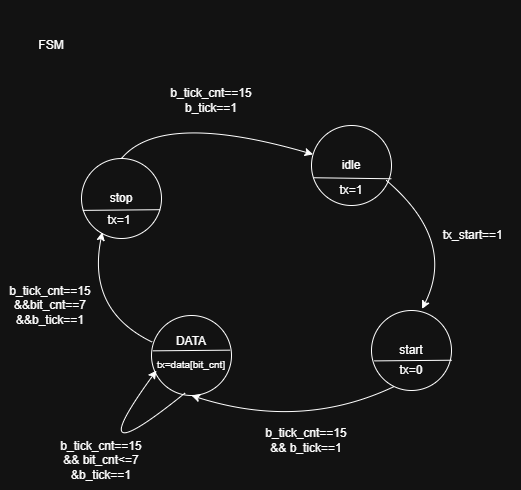

The diagram above was exported from draw.io. Its source (the exported page's mxGraphModel, read from the mxfile embedded in the PNG):
<mxGraphModel dx="828" dy="689" grid="1" gridSize="10" guides="1" tooltips="1" connect="1" arrows="1" fold="1" page="1" pageScale="1" pageWidth="827" pageHeight="1169" math="0" shadow="0">
  <root>
    <mxCell id="0" />
    <mxCell id="1" parent="0" />
    <mxCell id="SJSTL3cu6tLS4IrcRe1--1" connectable="0" parent="1" style="group" value="" vertex="1">
      <mxGeometry height="490" width="521" x="160" y="190" as="geometry" />
    </mxCell>
    <mxCell id="SJSTL3cu6tLS4IrcRe1--2" parent="SJSTL3cu6tLS4IrcRe1--1" style="ellipse;whiteSpace=wrap;html=1;aspect=fixed;" value="idle" vertex="1">
      <mxGeometry height="80" width="80" x="311" y="125" as="geometry" />
    </mxCell>
    <mxCell id="SJSTL3cu6tLS4IrcRe1--3" parent="SJSTL3cu6tLS4IrcRe1--1" style="ellipse;whiteSpace=wrap;html=1;aspect=fixed;" value="DATA&lt;div&gt;&lt;br&gt;&lt;/div&gt;&lt;div&gt;&lt;br&gt;&lt;/div&gt;" vertex="1">
      <mxGeometry height="80" width="80" x="151" y="315" as="geometry" />
    </mxCell>
    <mxCell id="SJSTL3cu6tLS4IrcRe1--4" parent="SJSTL3cu6tLS4IrcRe1--1" style="ellipse;whiteSpace=wrap;html=1;aspect=fixed;" value="stop" vertex="1">
      <mxGeometry height="80" width="80" x="81" y="158" as="geometry" />
    </mxCell>
    <mxCell id="SJSTL3cu6tLS4IrcRe1--5" parent="SJSTL3cu6tLS4IrcRe1--1" style="text;html=1;whiteSpace=wrap;strokeColor=none;fillColor=none;align=center;verticalAlign=middle;rounded=0;" value="&amp;nbsp;tx_start==1" vertex="1">
      <mxGeometry height="30" width="100" x="421" y="220" as="geometry" />
    </mxCell>
    <mxCell id="SJSTL3cu6tLS4IrcRe1--6" parent="SJSTL3cu6tLS4IrcRe1--1" style="text;html=1;whiteSpace=wrap;strokeColor=none;fillColor=none;align=center;verticalAlign=middle;rounded=0;" value="b_tick_cnt==15 &amp;amp;&amp;amp; bit_cnt&amp;lt;=7&lt;div&gt;&amp;amp;b_tick==1&lt;/div&gt;" vertex="1">
      <mxGeometry height="60" width="100" x="51" y="430" as="geometry" />
    </mxCell>
    <mxCell id="SJSTL3cu6tLS4IrcRe1--7" edge="1" parent="SJSTL3cu6tLS4IrcRe1--1" source="SJSTL3cu6tLS4IrcRe1--4" style="curved=1;endArrow=classic;html=1;rounded=0;exitX=0.5;exitY=0;exitDx=0;exitDy=0;" target="SJSTL3cu6tLS4IrcRe1--2" value="">
      <mxGeometry height="50" relative="1" width="50" as="geometry">
        <Array as="points">
          <mxPoint x="161" y="110" />
        </Array>
        <mxPoint x="126" y="150" as="sourcePoint" />
        <mxPoint x="176" y="100" as="targetPoint" />
      </mxGeometry>
    </mxCell>
    <mxCell id="SJSTL3cu6tLS4IrcRe1--8" edge="1" parent="SJSTL3cu6tLS4IrcRe1--1" source="SJSTL3cu6tLS4IrcRe1--2" style="endArrow=none;html=1;rounded=0;entryX=0.998;entryY=0.666;entryDx=0;entryDy=0;entryPerimeter=0;exitX=0.025;exitY=0.653;exitDx=0;exitDy=0;exitPerimeter=0;" target="SJSTL3cu6tLS4IrcRe1--2" value="">
      <mxGeometry height="50" relative="1" width="50" as="geometry">
        <mxPoint x="267.6399999999999" y="113.67999999999995" as="sourcePoint" />
        <mxPoint x="336.1999999999998" y="112.72000000000003" as="targetPoint" />
      </mxGeometry>
    </mxCell>
    <mxCell id="SJSTL3cu6tLS4IrcRe1--9" parent="SJSTL3cu6tLS4IrcRe1--1" style="text;html=1;whiteSpace=wrap;strokeColor=none;fillColor=none;align=center;verticalAlign=middle;rounded=0;" value="tx=1" vertex="1">
      <mxGeometry height="20" width="50" x="326" y="180" as="geometry" />
    </mxCell>
    <mxCell id="SJSTL3cu6tLS4IrcRe1--10" parent="SJSTL3cu6tLS4IrcRe1--1" style="text;html=1;whiteSpace=wrap;strokeColor=none;fillColor=none;align=center;verticalAlign=middle;rounded=0;" value="&lt;font style=&quot;font-size: 10px;&quot;&gt;tx=data[bit_cnt]&lt;/font&gt;" vertex="1">
      <mxGeometry height="12" width="40" x="171" y="358" as="geometry" />
    </mxCell>
    <mxCell id="SJSTL3cu6tLS4IrcRe1--11" parent="SJSTL3cu6tLS4IrcRe1--1" style="text;html=1;whiteSpace=wrap;strokeColor=none;fillColor=none;align=center;verticalAlign=middle;rounded=0;" value="tx=1" vertex="1">
      <mxGeometry height="20" width="50" x="93.5" y="210" as="geometry" />
    </mxCell>
    <mxCell id="SJSTL3cu6tLS4IrcRe1--12" connectable="0" parent="SJSTL3cu6tLS4IrcRe1--1" style="group" value="" vertex="1">
      <mxGeometry height="80" width="80.16000000000003" x="371" y="310" as="geometry" />
    </mxCell>
    <mxCell id="SJSTL3cu6tLS4IrcRe1--13" parent="SJSTL3cu6tLS4IrcRe1--12" style="ellipse;whiteSpace=wrap;html=1;aspect=fixed;" value="start" vertex="1">
      <mxGeometry height="80" width="80" as="geometry" />
    </mxCell>
    <mxCell id="SJSTL3cu6tLS4IrcRe1--14" edge="1" parent="SJSTL3cu6tLS4IrcRe1--12" style="endArrow=none;html=1;rounded=0;entryX=0.998;entryY=0.666;entryDx=0;entryDy=0;entryPerimeter=0;exitX=0.083;exitY=0.771;exitDx=0;exitDy=0;exitPerimeter=0;" value="">
      <mxGeometry height="50" relative="1" width="50" as="geometry">
        <mxPoint x="2.8000000000000114" y="50.39999999999995" as="sourcePoint" />
        <mxPoint x="80.16000000000003" y="49.72" as="targetPoint" />
      </mxGeometry>
    </mxCell>
    <mxCell id="SJSTL3cu6tLS4IrcRe1--15" parent="SJSTL3cu6tLS4IrcRe1--12" style="text;html=1;whiteSpace=wrap;strokeColor=none;fillColor=none;align=center;verticalAlign=middle;rounded=0;" value="tx=0" vertex="1">
      <mxGeometry height="20" width="50" x="15" y="50" as="geometry" />
    </mxCell>
    <mxCell id="SJSTL3cu6tLS4IrcRe1--16" edge="1" parent="SJSTL3cu6tLS4IrcRe1--1" style="endArrow=none;html=1;rounded=0;entryX=0.998;entryY=0.666;entryDx=0;entryDy=0;entryPerimeter=0;exitX=0.083;exitY=0.771;exitDx=0;exitDy=0;exitPerimeter=0;" value="">
      <mxGeometry height="50" relative="1" width="50" as="geometry">
        <mxPoint x="82.31999999999994" y="209.87999999999994" as="sourcePoint" />
        <mxPoint x="159.68000000000006" y="209.2" as="targetPoint" />
      </mxGeometry>
    </mxCell>
    <mxCell id="SJSTL3cu6tLS4IrcRe1--17" edge="1" parent="SJSTL3cu6tLS4IrcRe1--1" style="endArrow=none;html=1;rounded=0;entryX=0.998;entryY=0.666;entryDx=0;entryDy=0;entryPerimeter=0;exitX=0.083;exitY=0.771;exitDx=0;exitDy=0;exitPerimeter=0;" value="">
      <mxGeometry height="50" relative="1" width="50" as="geometry">
        <mxPoint x="152.31999999999994" y="350.34000000000003" as="sourcePoint" />
        <mxPoint x="229.68000000000006" y="349.6600000000001" as="targetPoint" />
      </mxGeometry>
    </mxCell>
    <mxCell id="SJSTL3cu6tLS4IrcRe1--18" edge="1" parent="SJSTL3cu6tLS4IrcRe1--1" source="SJSTL3cu6tLS4IrcRe1--13" style="curved=1;endArrow=classic;html=1;rounded=0;exitX=0.286;exitY=0.949;exitDx=0;exitDy=0;exitPerimeter=0;entryX=0.5;entryY=1;entryDx=0;entryDy=0;" target="SJSTL3cu6tLS4IrcRe1--3" value="">
      <mxGeometry height="50" relative="1" width="50" as="geometry">
        <Array as="points">
          <mxPoint x="301" y="430" />
        </Array>
        <mxPoint x="141" y="280" as="sourcePoint" />
        <mxPoint x="191" y="230" as="targetPoint" />
      </mxGeometry>
    </mxCell>
    <mxCell id="SJSTL3cu6tLS4IrcRe1--19" parent="SJSTL3cu6tLS4IrcRe1--1" style="text;html=1;whiteSpace=wrap;strokeColor=none;fillColor=none;align=center;verticalAlign=middle;rounded=0;" value="b_tick_cnt==15&lt;div&gt;&amp;amp;&amp;amp; b_tick==1&lt;/div&gt;" vertex="1">
      <mxGeometry height="60" width="120" x="246" y="410" as="geometry" />
    </mxCell>
    <mxCell id="SJSTL3cu6tLS4IrcRe1--20" parent="SJSTL3cu6tLS4IrcRe1--1" style="text;html=1;whiteSpace=wrap;strokeColor=none;fillColor=none;align=center;verticalAlign=middle;rounded=0;" value="b_tick_cnt==15&lt;div&gt;&amp;amp;&amp;amp;bit_cnt==7&lt;/div&gt;&lt;div&gt;&amp;amp;&amp;amp;b_tick==1&lt;/div&gt;" vertex="1">
      <mxGeometry height="30" width="100" y="290" as="geometry" />
    </mxCell>
    <mxCell id="SJSTL3cu6tLS4IrcRe1--21" parent="SJSTL3cu6tLS4IrcRe1--1" style="text;html=1;whiteSpace=wrap;strokeColor=none;fillColor=none;align=center;verticalAlign=middle;rounded=0;" value="b_tick_cnt==15&lt;div&gt;b_tick==1&lt;/div&gt;" vertex="1">
      <mxGeometry height="30" width="100" x="161" y="85" as="geometry" />
    </mxCell>
    <mxCell id="SJSTL3cu6tLS4IrcRe1--22" edge="1" parent="SJSTL3cu6tLS4IrcRe1--1" style="curved=1;endArrow=classic;html=1;rounded=0;entryX=0.632;entryY=-0.02;entryDx=0;entryDy=0;entryPerimeter=0;" target="SJSTL3cu6tLS4IrcRe1--13" value="">
      <mxGeometry height="50" relative="1" width="50" as="geometry">
        <Array as="points">
          <mxPoint x="456" y="240" />
        </Array>
        <mxPoint x="386" y="180" as="sourcePoint" />
        <mxPoint x="366" y="200" as="targetPoint" />
      </mxGeometry>
    </mxCell>
    <mxCell id="SJSTL3cu6tLS4IrcRe1--23" edge="1" parent="SJSTL3cu6tLS4IrcRe1--1" source="SJSTL3cu6tLS4IrcRe1--3" style="curved=1;endArrow=classic;html=1;rounded=0;exitX=0.012;exitY=0.334;exitDx=0;exitDy=0;exitPerimeter=0;entryX=0.26;entryY=0.922;entryDx=0;entryDy=0;entryPerimeter=0;" target="SJSTL3cu6tLS4IrcRe1--4" value="">
      <mxGeometry height="50" relative="1" width="50" as="geometry">
        <Array as="points">
          <mxPoint x="86" y="310" />
        </Array>
        <mxPoint x="111" y="310" as="sourcePoint" />
        <mxPoint x="161" y="260" as="targetPoint" />
      </mxGeometry>
    </mxCell>
    <mxCell id="SJSTL3cu6tLS4IrcRe1--24" edge="1" parent="SJSTL3cu6tLS4IrcRe1--1" source="SJSTL3cu6tLS4IrcRe1--3" style="curved=1;endArrow=classic;html=1;rounded=0;exitX=0.422;exitY=0.967;exitDx=0;exitDy=0;exitPerimeter=0;" value="">
      <mxGeometry height="50" relative="1" width="50" as="geometry">
        <Array as="points">
          <mxPoint x="76" y="480" />
        </Array>
        <mxPoint x="106" y="420" as="sourcePoint" />
        <mxPoint x="156" y="370" as="targetPoint" />
      </mxGeometry>
    </mxCell>
    <mxCell id="SJSTL3cu6tLS4IrcRe1--25" parent="SJSTL3cu6tLS4IrcRe1--1" style="text;html=1;whiteSpace=wrap;strokeColor=none;fillColor=none;align=center;verticalAlign=middle;rounded=0;" value="FSM" vertex="1">
      <mxGeometry height="30" width="60" x="21" y="30" as="geometry" />
    </mxCell>
  </root>
</mxGraphModel>